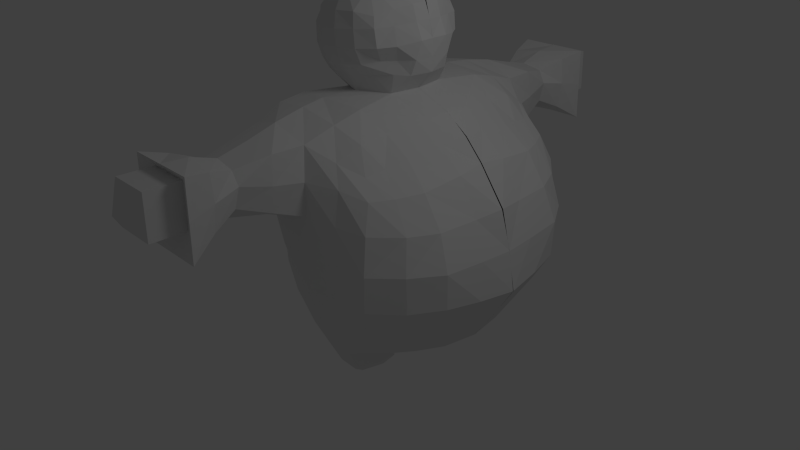 # Source: bigguy.blend  (saved by Blender 2.64.0; exported with 4.5.12 LTS)
import bpy
from mathutils import Matrix  # noqa: F401  (used for matrix-valued properties, if any)

bpy.ops.wm.read_factory_settings(use_empty=True)
scene = bpy.context.scene
scene.name = 'Scene'

# ---- collections
col_collection_1 = bpy.data.collections.new('Collection 1'); scene.collection.children.link(col_collection_1)

# ---- world
world_world = bpy.data.worlds.new('World'); scene.world = world_world
world_world.color = (0.05088, 0.05088, 0.05088)
world_world.use_sun_shadow = False
world_world.sun_shadow_jitter_overblur = 0.0
world_world.cycles.sampling_method = 'MANUAL'
world_world.cycles.sample_map_resolution = 256

# ---- cameras
cam_camera = bpy.data.cameras.new('Camera')
cam_camera.clip_end = 100.0
cam_camera.lens = 35.0
cam_camera.sensor_width = 32.0
cam_camera.sensor_height = 18.0
cam_camera.ortho_scale = 7.314
cam_camera.dof.focus_distance = 0.0
cam_camera.dof.aperture_fstop = 128.0

# ---- lights
light_lamp = bpy.data.lights.new('Lamp', 'POINT')
light_lamp.transmission_factor = 0.0
light_lamp.cutoff_distance = 30.0
light_lamp.energy = 100.0
light_lamp.shadow_buffer_clip_start = 1.001
light_lamp.shadow_soft_size = 1.0
light_lamp.shadow_maximum_resolution = 0.006
light_lamp.use_absolute_resolution = True
light_lamp.cycles.use_multiple_importance_sampling = False

# ---- meshes
me_cube_002 = bpy.data.meshes.new('Cube.002')
me_cube_002.from_pydata([(-1.275, 0.9595, 0.9888), (-0.2269, 3.727, 1.571), (-0.7974, 3.261, 1.261), (-0.2244, 3.256, 1.558), (-0.7983, 3.245, 1.853), (-0.07672, 0.669, 3.007), (-0.2255, 3.469, 1.564), (-0.8685, 0.8072, 2.919), (-0.8874, 0.4803, -1.17), (0.8631, 0.9357, -0.8619), (0.1612, -0.001962, 3.054), (1.283, 0.9354, 0.9523), (-1.246, -0.01553, 0.9625), (-1.243, 0.8944, 0.01216), (-0.9172, 0.001582, -0.9384), (-0.9001, 2.64, 1.222), (1.438, 0.97, 0.0128), (0.006815, 0.4527, -1.203), (1.397, 0.009566, 0.9835), (1.022, 0.001235, -0.9699), (-1.296, -0.01343, -0.03862), (1.625, 0.004118, -0.05177), (-1.075, 0.7342, 2.954), (-0.8475, 1.206, -1.093), (0.6622, 1.527, -0.6536), (-0.8567, 1.765, 1.081), (0.8169, 1.665, 0.9917), (-0.7941, 1.604, 0.05261), (-0.0205, 1.842, 1.022), (0.8313, 1.729, 0.02121), (5.227e-05, 1.311, -1.169), (-0.002392, 1.875, 0.02077), (-0.6784, 0.4529, -1.928), (-0.2786, 0.468, -1.864), (-0.6322, 0.8003, -1.786), (-0.2876, 0.8525, -1.791), (-1.088, 0.9802, 2.103), (0.6647, 0.8534, 1.655), (-0.8268, -0.0002113, 2.046), (0.003271, 0.9864, 2.134), (0.7827, 0.007307, 1.745), (-0.0189, -0.01006, 2.18), (-0.9285, 1.808, 1.948), (0.5378, 1.399, 1.552), (-0.05797, 1.785, 1.892), (-0.2055, 2.668, 1.333), (-0.8149, 2.656, 1.761), (-0.224, 2.654, 1.791), (-1.011, 3.362, 0.9493), (-0.01065, 3.367, 0.9511), (-1.012, 3.334, 1.981), (-0.0123, 3.34, 1.983), (0.1437, 0.1958, 3.045), (-1.259, 0.9731, 0.489), (-0.5116, 3.246, 1.853), (-0.5106, 3.262, 1.262), (-1.101, 3.695e-06, -0.4953), (-1.271, -0.01392, 0.462), (-0.6033, 0.8356, 2.951), (-0.7985, 3.474, 1.267), (-0.5127, 3.459, 1.859), (-1.193, 0.3225, 2.513), (-1.26, 0.3966, 0.9736), (-1.113, 0.7237, -0.5869), (-1.16, 1.892, 1.537), (1.17, 0.9719, -0.425), (-0.4745, 0.4398, -1.207), (0.9463, 0.4966, -0.9591), (-1.212, -0.00504, 2.514), (-0.9487, 0.2216, -0.9644), (-1.215, 0.9484, 1.584), (1.451, 0.988, 0.494), (0.4589, 0.6564, -1.102), (1.331, 0.3877, 0.9525), (-1.184, -0.005153, -0.5241), (-1.11, 0.5482, 2.521), (-1.27, 0.4866, -0.02473), (-1.054, 1.309, 0.03838), (-0.899, 0.8491, -1.169), (-1.167, 1.422, 1.006), (1.31, -0.001481, -0.5513), (1.538, -0.003652, 0.4722), (1.55, 0.5017, -0.01935), (0.5304, -0.003508, -1.089), (-0.447, -0.005605, -0.96), (0.022, 0.2278, -1.09), (-1.164, -0.01275, 1.522), (-0.2248, 3.248, 1.854), (-0.5118, 3.475, 1.267), (0.01219, -0.003459, -1.033), (-0.2246, 3.263, 1.263), (-0.8528, 1.45, -0.4677), (0.4223, 1.775, 1.007), (0.7313, 1.632, -0.3007), (-0.4472, 1.253, -1.14), (-0.8104, 1.621, 0.5507), (-0.5042, 1.892, 0.996), (0.8551, 1.741, 0.5112), (0.3553, 1.397, -0.9217), (0.01281, 1.626, -0.5603), (-0.005381, 1.853, 0.5125), (-0.46, 1.733, 0.06066), (0.4174, 1.787, 0.02123), (0.004291, 0.8774, -1.189), (0.78, 1.238, -0.7857), (1.181, 1.378, 0.004452), (1.111, 1.311, 0.9667), (-0.4719, 0.4531, -1.914), (-0.6702, 0.6387, -1.877), (-0.4672, 0.8319, -1.876), (-0.2907, 0.6423, -1.839), (-0.08636, 0.432, -1.638), (-0.1273, 1.08, -1.566), (-0.7511, 0.5263, -1.587), (-0.7174, 0.9725, -1.444), (-0.9336, 0.3753, 2.083), (0.3597, 0.8976, 1.894), (-0.5781, 1.078, 2.168), (0.7187, 0.3493, 1.722), (-0.02145, 1.37, 2.03), (-1.05, 1.378, 2.072), (0.4671, -0.004763, 1.978), (-0.08368, 0.4132, 2.177), (0.2606, 1.588, 1.702), (-0.5162, 1.838, 2.059), (0.5909, 1.143, 1.598), (1.011, 0.9206, 1.365), (1.039, 0.007446, 1.471), (0.02944, 1.875, 1.483), (0.7212, 1.525, 1.343), (-0.9815, 2.644, 1.483), (-0.5231, 2.646, 1.103), (-0.5162, 2.643, 1.845), (-0.1268, 2.647, 1.62), (-0.8899, 2.221, 1.845), (-0.08174, 2.218, 1.89), (-0.1103, 2.244, 1.171), (-0.8653, 2.225, 1.175), (-1.011, 3.348, 1.465), (-0.5106, 3.365, 0.9502), (-0.5123, 3.337, 1.982), (-0.01146, 3.353, 1.467), (-0.9687, 3.005, 1.088), (-0.1235, 3.005, 1.177), (-0.9357, 2.987, 1.886), (-0.09322, 3.001, 1.911), (0.2042, 0.2635, 2.612), (-0.7978, 3.253, 1.557), (-0.7995, 3.458, 1.858), (0.4075, 1.018, -0.9819), (0.4778, 0.3536, -1.097), (-0.5065, 2.239, 1.948), (-1.265, 0.4416, 0.4744), (-0.0994, 0.7724, -1.62), (-0.9675, 1.136, -0.5498), (1.058, 0.3828, 1.43), (1.241, 0.4991, -0.4892), (1.504, 0.4449, 0.4794), (-0.4612, 0.2282, -1.065), (-1.199, 1.424, 1.563), (1.282, 0.01395, -0.5336), (-0.226, 3.461, 1.859), (0.01542, 0.401, 2.597), (0.2115, -0.002683, 2.606), (0.3804, 1.735, -0.4095), (-0.4565, 1.541, -0.5214), (-0.4926, 1.851, 0.5072), (0.4226, 1.793, 0.5121), (0.9917, 1.345, -0.3948), (-1.025, 1.386, 0.5121), (1.197, 1.403, 0.5063), (-0.468, 0.647, -1.907), (-0.4696, 0.4279, -1.644), (-0.7861, 0.7384, -1.565), (-0.461, 1.076, -1.582), (-0.5472, 0.594, 2.16), (-0.5446, 1.405, 2.138), (0.4518, 0.3167, 1.952), (0.3377, 1.279, 1.86), (0.8733, 1.245, 1.345), (-1.159, 0.4179, 1.539), (0.4014, 1.689, 1.441), (-0.5176, 3.002, 1.085), (-0.05101, 2.252, 1.527), (-0.532, 2.273, 1.042), (-1.019, 2.254, 1.501), (-0.5106, 2.992, 1.962), (-0.05688, 2.998, 1.554), (-0.9858, 2.996, 1.495), (-0.225, 3.477, 1.268), (-0.799, 3.466, 1.563), (-0.7999, 3.732, 1.274), (-0.5141, 3.718, 1.866), (-0.5132, 3.734, 1.274), (-0.8009, 3.716, 1.865), (-0.2274, 3.719, 1.866), (-0.2264, 3.735, 1.275), (-0.8004, 3.724, 1.57), (-0.5148, 3.945, 1.576), (-1.103, 0.004481, 2.291), (0.1944, -0.0009223, 2.415), (-1.017, 0.5993, 2.347), (-0.009796, 0.4372, 2.426), (-0.5165, 0.6755, 2.363), (-1.285, -0.0104, 3.124), (0.09117, 0.007531, 3.258), (-1.187, 0.5645, 3.101), (-0.6709, 0.002438, 3.536), (-0.01309, 0.4179, 3.211), (-0.6888, 0.5684, 3.468), (-1.009, 0.7118, 2.516), (-0.1172, 0.5404, 2.592), (-0.5482, 0.7948, 2.523), (-1.038, 0.6778, 3.101), (-0.12, 0.6313, 3.14), (-0.6352, 0.7782, 3.159), (0.1338, 0.2873, 2.413), (-0.7863, 0.6783, 2.333), (-0.2524, 0.5623, 2.401), (0.2148, -0.00923, 2.835), (0.08018, 0.198, 3.245), (0.09249, 0.4683, 2.792), (0.233, 0.2012, 2.839), (-0.8042, 0.7785, 2.512), (-0.2801, 0.7132, 2.553), (-0.8859, 0.72, 3.134), (-0.3471, 0.7509, 3.183), (-1.059, 0.7465, 2.705), (-0.04813, 0.6597, 2.778), (-0.5826, 0.8418, 2.74), (-0.2936, 0.7891, 2.759), (-0.853, 0.8372, 2.715), (-1.052, 0.3772, 2.34), (-1.279, 0.2451, 3.137), (-1.291, -0.03053, 2.704), (-1.202, 0.5815, 2.706), (-1.275, 0.2932, 2.699), (-0.6868, 0.2884, 3.519), (-0.3388, 0.4921, 3.438), (-0.3067, 0.2668, 3.483), (-0.3202, 0.006096, 3.473), (-0.9769, 0.3202, 3.445), (-0.92, 0.5621, 3.362), (-0.9964, 0.0005449, 3.425), (-1.199, 0.5737, 2.945), (-1.322, -0.03793, 2.884), (-1.294, 0.2675, 2.932), (0.02332, 0.4469, 3.02), (-0.3173, 0.7847, 2.982)], [(160, 80), (56, 20)], [(141, 49, 90, 3), (149, 104, 9, 72), (150, 72, 9, 67), (151, 134, 42, 124), (247, 5, 228, 221), (153, 111, 33, 110), (154, 78, 8, 63), (155, 126, 37, 118), (156, 80, 19, 67), (157, 81, 21, 82), (158, 66, 17, 85), (159, 70, 36, 120), (14, 74, 69), (3, 90, 189, 6), (54, 87, 161, 60), (74, 63, 69), (164, 93, 24, 98), (165, 99, 30, 94), (166, 100, 31, 101), (167, 97, 29, 102), (168, 104, 24, 93), (169, 79, 25, 95), (170, 106, 11, 71), (171, 108, 34, 109), (172, 113, 32, 107), (173, 113, 8, 78), (174, 114, 23, 94), (175, 117, 36, 115), (176, 120, 36, 117), (177, 116, 39, 122), (178, 125, 43, 123), (179, 126, 11, 106), (235, 244, 246, 236), (181, 129, 26, 92), (182, 142, 48, 139), (183, 136, 45, 133), (184, 137, 15, 131), (185, 137, 25, 64), (138, 50, 4, 147), (186, 144, 46, 132), (187, 143, 49, 141), (188, 142, 15, 130), (248, 230, 228, 5), (147, 4, 148, 190), (140, 51, 87, 54), (197, 191, 59, 190), (147, 2, 48, 138), (3, 87, 51, 141), (193, 196, 189, 88), (103, 149, 72, 17), (30, 98, 149, 103), (98, 24, 104, 149), (83, 150, 67, 19), (247, 221, 222, 52), (85, 17, 72, 150), (135, 151, 124, 44), (47, 132, 151, 135), (132, 46, 134, 151), (231, 7, 22, 227), (236, 246, 245, 234), (22, 244, 235, 227), (112, 153, 110, 35), (30, 103, 153, 112), (103, 17, 111, 153), (77, 154, 63, 13), (27, 91, 154, 77), (91, 23, 78, 154), (127, 155, 118, 40), (18, 73, 155, 127), (73, 11, 126, 155), (65, 156, 67, 9), (16, 82, 156, 65), (82, 21, 80, 156), (71, 157, 82, 16), (11, 73, 157, 71), (73, 18, 81, 157), (232, 61, 68, 199), (14, 69, 158, 84), (69, 8, 66, 158), (64, 159, 120, 42), (25, 79, 159, 64), (201, 75, 61, 232), (190, 148, 194, 197), (88, 189, 90, 55), (76, 63, 74), (20, 76, 74), (55, 2, 59, 88), (190, 59, 2, 147), (1, 195, 161, 6), (69, 63, 8), (60, 148, 4, 54), (210, 75, 201), (222, 146, 163, 219), (76, 13, 63), (99, 164, 98, 30), (31, 102, 164, 99), (102, 29, 93, 164), (91, 165, 94, 23), (27, 101, 165, 91), (101, 31, 99, 165), (95, 166, 101, 27), (25, 96, 166, 95), (96, 28, 100, 166), (100, 167, 102, 31), (28, 92, 167, 100), (92, 26, 97, 167), (105, 168, 93, 29), (16, 65, 168, 105), (65, 9, 104, 168), (77, 169, 95, 27), (221, 162, 146, 222), (221, 228, 211, 162), (105, 170, 71, 16), (29, 97, 170, 105), (97, 26, 106, 170), (110, 171, 109, 35), (33, 107, 171, 110), (107, 32, 108, 171), (111, 172, 107, 33), (17, 66, 172, 111), (66, 8, 113, 172), (114, 173, 78, 23), (34, 108, 173, 114), (108, 32, 113, 173), (112, 174, 94, 30), (35, 109, 174, 112), (109, 34, 114, 174), (218, 175, 122), (122, 39, 117, 175), (119, 176, 117, 39), (44, 124, 176, 119), (124, 42, 120, 176), (121, 177, 122, 41), (40, 118, 177, 121), (118, 37, 116, 177), (119, 178, 123, 44), (39, 116, 178, 119), (116, 37, 125, 178), (129, 179, 106, 26), (43, 125, 179, 129), (125, 37, 126, 179), (86, 180, 62, 12), (38, 115, 180, 86), (115, 36, 70, 180), (128, 181, 92, 28), (44, 123, 181, 128), (123, 43, 129, 181), (143, 182, 139, 49), (45, 131, 182, 143), (131, 15, 142, 182), (135, 183, 133, 47), (44, 128, 183, 135), (128, 28, 136, 183), (136, 184, 131, 45), (28, 96, 184, 136), (96, 25, 137, 184), (134, 185, 64, 42), (46, 130, 185, 134), (130, 15, 137, 185), (139, 48, 2, 55), (55, 90, 49, 139), (54, 4, 50, 140), (145, 186, 132, 47), (51, 140, 186, 145), (140, 50, 144, 186), (145, 187, 141, 51), (47, 133, 187, 145), (133, 45, 143, 187), (144, 188, 130, 46), (50, 138, 188, 144), (138, 48, 142, 188), (6, 161, 87, 3), (88, 59, 191, 193), (6, 189, 196, 1), (60, 161, 195, 192), (192, 194, 148, 60), (198, 194, 192), (198, 195, 1), (192, 195, 198), (193, 191, 198), (197, 194, 198), (198, 196, 193), (1, 196, 198), (198, 191, 197), (246, 233, 204, 245), (202, 122, 216), (201, 232, 115), (175, 217, 115), (243, 204, 233, 241), (240, 207, 237, 239), (224, 218, 202, 211), (146, 216, 200, 163), (162, 211, 202), (230, 224, 211, 228), (7, 225, 213, 22), (227, 235, 75, 210), (209, 215, 226, 238), (203, 212, 223, 217), (213, 242, 206), (162, 202, 216, 146), (208, 247, 52, 220), (220, 52, 10, 205), (229, 212, 224, 230), (215, 58, 248, 226), (226, 248, 5, 214), (58, 215, 225, 7), (212, 229, 231, 223), (223, 231, 227, 210), (244, 206, 233, 246), (75, 235, 236, 61), (61, 236, 234, 68), (216, 122, 41, 200), (208, 214, 5, 247), (213, 206, 244, 22), (115, 232, 199, 38), (239, 237, 209, 238), (241, 233, 206, 242), (220, 239, 238, 208), (205, 240, 239, 220), (226, 214, 238), (215, 209, 242, 225), (237, 241, 242, 209), (207, 243, 241, 237), (238, 214, 208), (225, 242, 213), (212, 203, 218, 224), (217, 223, 210, 201), (218, 122, 202), (203, 175, 218), (203, 217, 175), (115, 217, 201), (152, 53, 13, 76), (180, 70, 0, 62), (62, 152, 53, 0), (89, 85, 150, 83), (57, 152, 76, 20), (12, 62, 152, 57), (84, 158, 85, 89), (79, 0, 70, 159), (13, 53, 169, 77), (53, 0, 79, 169), (52, 222, 219, 10), (58, 229, 230, 248), (229, 58, 7, 231)])
me_cube_002.use_remesh_preserve_volume = False
me_cube_002.use_remesh_preserve_attributes = False
me_cube_002.use_mirror_vertex_groups = False
me_cube_002.update()

# ---- objects
ob_cube = bpy.data.objects.new('Cube', me_cube_002)
ob_lamp = bpy.data.objects.new('Lamp', light_lamp)
ob_camera = bpy.data.objects.new('Camera', cam_camera)

# ---- transforms, parenting, visibility, modifiers, constraints
ob_cube.location = (0.03558, 0.8072, -0.1314)
ob_cube.lineart.crease_threshold = 0.0
_m = ob_cube.modifiers.new('Mirror', 'MIRROR')
_m.use_axis = (False, True, False)
ob_lamp.location = (4.076, 1.005, 5.904)
ob_lamp.rotation_euler = (0.6503, 0.05522, 1.866)
ob_lamp.lock_rotations_4d = False
ob_lamp.empty_display_type = 'ARROWS'
ob_lamp.color = (0.0, 0.0, 0.0, 0.0)
ob_lamp.lineart.crease_threshold = 0.0
ob_camera.location = (7.481, -6.508, 5.344)
ob_camera.rotation_euler = (1.109, 0.01082, 0.8149)
ob_camera.lock_rotations_4d = False
ob_camera.empty_display_type = 'ARROWS'
ob_camera.color = (0.0, 0.0, 0.0, 0.0)
ob_camera.display_type = 'WIRE'
ob_camera.lineart.crease_threshold = 0.0

# ---- collection membership
col_collection_1.objects.link(ob_cube)
col_collection_1.objects.link(ob_lamp)
col_collection_1.objects.link(ob_camera)

# ---- scene / render settings (as saved in the file)
scene.camera = ob_camera
scene.frame_start = 1; scene.frame_end = 250; scene.frame_set(1)
scene.render.engine = 'BLENDER_EEVEE_NEXT'
scene.render.image_settings.color_mode = 'RGB'
scene.render.image_settings.compression = 90
scene.render.resolution_percentage = 50
scene.render.dither_intensity = 0.0
scene.render.bake_margin = 2
scene.render.bake_bias = 0.0
scene.cycles.use_denoising = False
scene.cycles.samples = 10
scene.cycles.sampling_pattern = 'TABULATED_SOBOL'
scene.cycles.light_sampling_threshold = 0.0
scene.cycles.use_adaptive_sampling = False
scene.cycles.use_light_tree = False
scene.cycles.blur_glossy = 0.0
scene.cycles.volume_bounces = 1
scene.cycles.pixel_filter_type = 'GAUSSIAN'
scene.cycles.sample_clamp_indirect = 0.0
scene.view_settings.view_transform = 'Standard'
bpy.context.view_layer.update()
